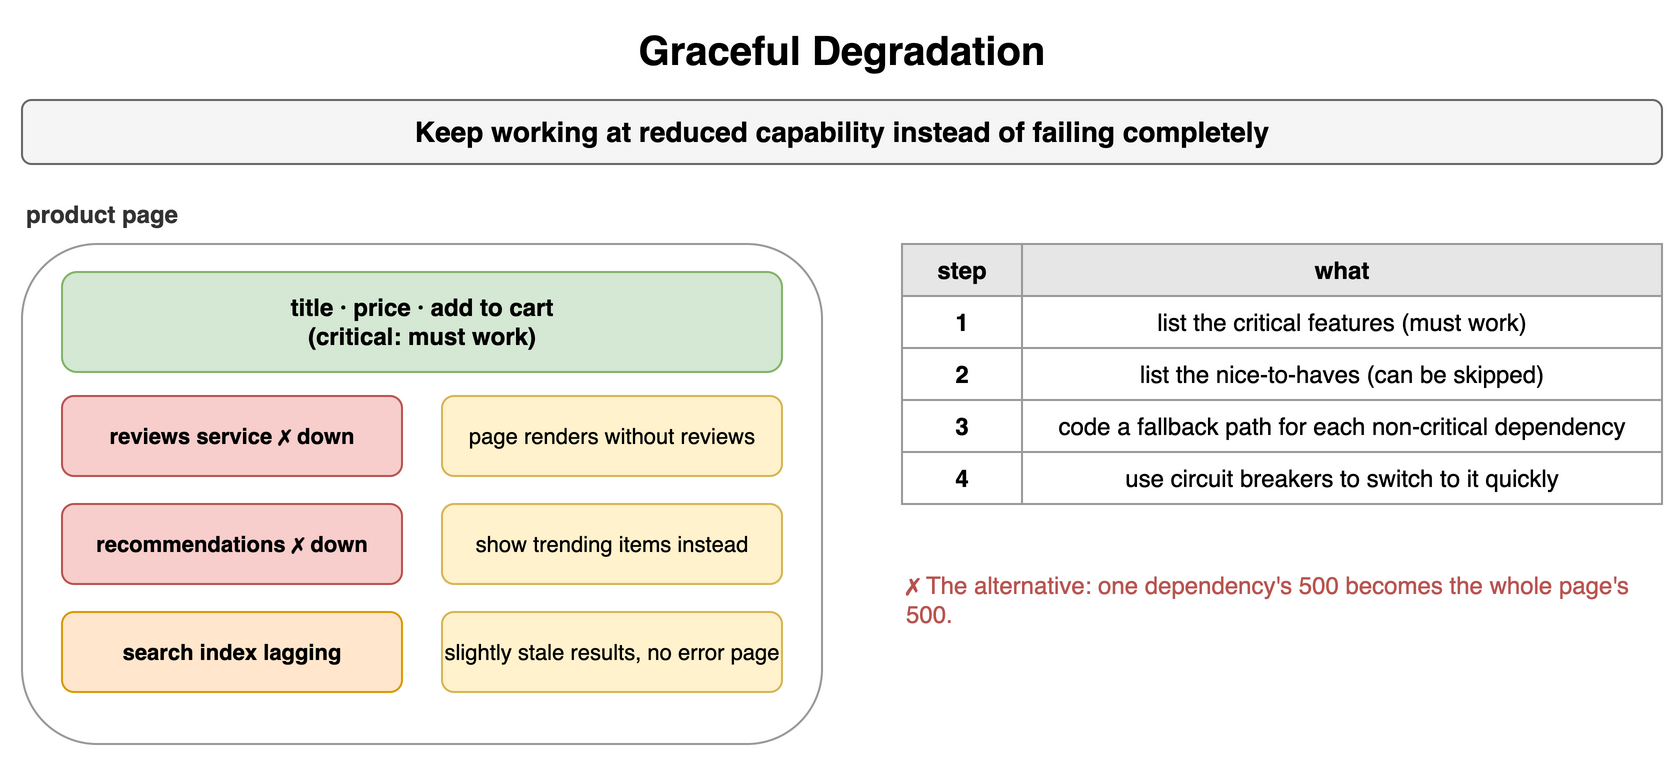

The diagram above was exported from draw.io. Its source (the exported page's mxGraphModel, read from the mxfile embedded in the PNG):
<mxGraphModel dx="900" dy="390" grid="1" gridSize="10" guides="1" tooltips="1" connect="1" arrows="1" fold="1" page="1" pageScale="1" pageWidth="900" pageHeight="390" math="0" shadow="0">
  <root>
    <mxCell id="0" />
    <mxCell id="1" parent="0" />
    <mxCell id="h81" value="Graceful Degradation" style="text;html=1;align=center;verticalAlign=middle;whiteSpace=wrap;fontSize=20;fontStyle=1;" vertex="1" parent="1">
      <mxGeometry x="40" y="10" width="820" height="30" as="geometry" />
    </mxCell>
    <mxCell id="h82" value="Keep working at reduced capability instead of failing completely" style="rounded=1;whiteSpace=wrap;html=1;fillColor=#f5f5f5;strokeColor=#666666;fontStyle=1;fontSize=14;" vertex="1" parent="1">
      <mxGeometry x="40" y="50" width="820" height="32" as="geometry" />
    </mxCell>
    <mxCell id="h83" value="product page" style="text;html=1;whiteSpace=wrap;fontSize=11;align=left;verticalAlign=middle;fontSize=12;fontColor=#333333;fontStyle=1;" vertex="1" parent="1">
      <mxGeometry x="40" y="98" width="400" height="18" as="geometry" />
    </mxCell>
    <mxCell id="h84" value="" style="rounded=1;html=1;fillColor=#ffffff;strokeColor=#999999;" vertex="1" parent="1">
      <mxGeometry x="40" y="122" width="400" height="250" as="geometry" />
    </mxCell>
    <mxCell id="h85" value="title · price · add to cart&lt;br&gt;(critical: must work)" style="rounded=1;whiteSpace=wrap;html=1;fillColor=#d5e8d4;strokeColor=#82b366;fontSize=12;align=center;fontStyle=1;" vertex="1" parent="1">
      <mxGeometry x="60" y="136" width="360" height="50" as="geometry" />
    </mxCell>
    <mxCell id="h86" value="reviews service ✗ down" style="rounded=1;whiteSpace=wrap;html=1;fillColor=#f8cecc;strokeColor=#b85450;fontSize=11;align=center;fontStyle=1;" vertex="1" parent="1">
      <mxGeometry x="60" y="198" width="170" height="40" as="geometry" />
    </mxCell>
    <mxCell id="h87" value="page renders without reviews" style="rounded=1;whiteSpace=wrap;html=1;fillColor=#fff2cc;strokeColor=#d6b656;fontSize=11;align=center;" vertex="1" parent="1">
      <mxGeometry x="250" y="198" width="170" height="40" as="geometry" />
    </mxCell>
    <mxCell id="h88" value="recommendations ✗ down" style="rounded=1;whiteSpace=wrap;html=1;fillColor=#f8cecc;strokeColor=#b85450;fontSize=11;align=center;fontStyle=1;" vertex="1" parent="1">
      <mxGeometry x="60" y="252" width="170" height="40" as="geometry" />
    </mxCell>
    <mxCell id="h89" value="show trending items instead" style="rounded=1;whiteSpace=wrap;html=1;fillColor=#fff2cc;strokeColor=#d6b656;fontSize=11;align=center;" vertex="1" parent="1">
      <mxGeometry x="250" y="252" width="170" height="40" as="geometry" />
    </mxCell>
    <mxCell id="h810" value="search index lagging" style="rounded=1;whiteSpace=wrap;html=1;fillColor=#ffe6cc;strokeColor=#d79b00;fontSize=11;align=center;fontStyle=1;" vertex="1" parent="1">
      <mxGeometry x="60" y="306" width="170" height="40" as="geometry" />
    </mxCell>
    <mxCell id="h811" value="slightly stale results, no error page" style="rounded=1;whiteSpace=wrap;html=1;fillColor=#fff2cc;strokeColor=#d6b656;fontSize=11;align=center;" vertex="1" parent="1">
      <mxGeometry x="250" y="306" width="170" height="40" as="geometry" />
    </mxCell>
    <mxCell id="h812" value="step" style="whiteSpace=wrap;html=1;fillColor=#e6e6e6;strokeColor=#999999;fontStyle=1;fontSize=12;" vertex="1" parent="1">
      <mxGeometry x="480" y="122" width="60" height="26" as="geometry" />
    </mxCell>
    <mxCell id="h813" value="what" style="whiteSpace=wrap;html=1;fillColor=#e6e6e6;strokeColor=#999999;fontStyle=1;fontSize=12;" vertex="1" parent="1">
      <mxGeometry x="540" y="122" width="320" height="26" as="geometry" />
    </mxCell>
    <mxCell id="h814" value="1" style="whiteSpace=wrap;html=1;strokeColor=#999999;fontSize=12;fillColor=#ffffff;fontStyle=1;" vertex="1" parent="1">
      <mxGeometry x="480" y="148" width="60" height="26" as="geometry" />
    </mxCell>
    <mxCell id="h815" value="list the critical features (must work)" style="whiteSpace=wrap;html=1;strokeColor=#999999;fontSize=12;fillColor=#ffffff;" vertex="1" parent="1">
      <mxGeometry x="540" y="148" width="320" height="26" as="geometry" />
    </mxCell>
    <mxCell id="h816" value="2" style="whiteSpace=wrap;html=1;strokeColor=#999999;fontSize=12;fillColor=#ffffff;fontStyle=1;" vertex="1" parent="1">
      <mxGeometry x="480" y="174" width="60" height="26" as="geometry" />
    </mxCell>
    <mxCell id="h817" value="list the nice-to-haves (can be skipped)" style="whiteSpace=wrap;html=1;strokeColor=#999999;fontSize=12;fillColor=#ffffff;" vertex="1" parent="1">
      <mxGeometry x="540" y="174" width="320" height="26" as="geometry" />
    </mxCell>
    <mxCell id="h818" value="3" style="whiteSpace=wrap;html=1;strokeColor=#999999;fontSize=12;fillColor=#ffffff;fontStyle=1;" vertex="1" parent="1">
      <mxGeometry x="480" y="200" width="60" height="26" as="geometry" />
    </mxCell>
    <mxCell id="h819" value="code a fallback path for each non-critical dependency" style="whiteSpace=wrap;html=1;strokeColor=#999999;fontSize=12;fillColor=#ffffff;" vertex="1" parent="1">
      <mxGeometry x="540" y="200" width="320" height="26" as="geometry" />
    </mxCell>
    <mxCell id="h820" value="4" style="whiteSpace=wrap;html=1;strokeColor=#999999;fontSize=12;fillColor=#ffffff;fontStyle=1;" vertex="1" parent="1">
      <mxGeometry x="480" y="226" width="60" height="26" as="geometry" />
    </mxCell>
    <mxCell id="h821" value="use circuit breakers to switch to it quickly" style="whiteSpace=wrap;html=1;strokeColor=#999999;fontSize=12;fillColor=#ffffff;" vertex="1" parent="1">
      <mxGeometry x="540" y="226" width="320" height="26" as="geometry" />
    </mxCell>
    <mxCell id="h822" value="✗ The alternative: one dependency's 500 becomes the whole page's 500." style="text;html=1;whiteSpace=wrap;fontSize=11;align=left;verticalAlign=middle;fontSize=12;fontColor=#b85450;" vertex="1" parent="1">
      <mxGeometry x="480" y="280" width="380" height="40" as="geometry" />
    </mxCell>
  </root>
</mxGraphModel>